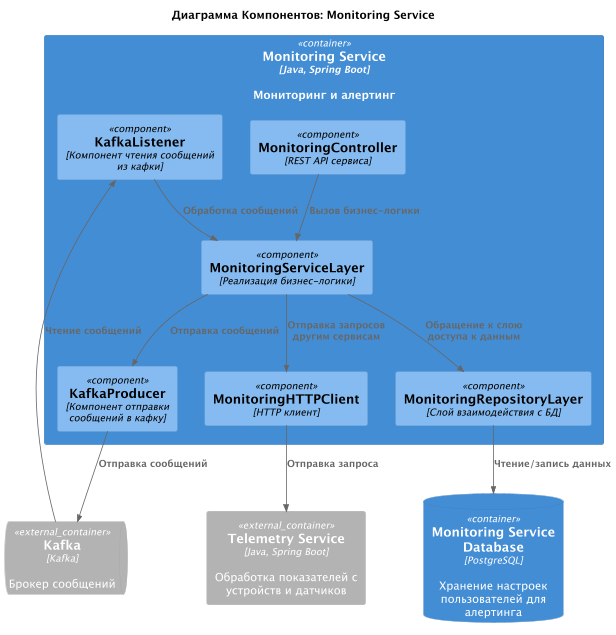

The diagram above was rendered by PlantUML. Its source (embedded in the PNG):
@startuml
title Диаграмма Компонентов: Monitoring Service

!includeurl ../c4_templates/C4_Component.puml

ContainerDb(MonitoringServiceDatabase, "Monitoring Service Database", "PostgreSQL", "Хранение настроек пользователей для алертинга")
ContainerQueue_Ext(Kafka, "Kafka", "Kafka", "Брокер сообщений")
Container_Ext(TelemetryService, "Telemetry Service", "Java, Spring Boot", "Обработка показателей с устройств и датчиков")

Container(MonitoringService, "Monitoring Service", "Java, Spring Boot", "Мониторинг и алертинг") {
    Component(MonitoringController, "MonitoringController", "REST API сервиса")
    Component(MonitoringServiceLayer, "MonitoringServiceLayer", "Реализация бизнес-логики")
    Component(MonitoringRepositoryLayer, "MonitoringRepositoryLayer", "Слой взаимодействия с БД")

    Component(KafkaProducer, "KafkaProducer", "Компонент отправки сообщений в кафку")
    Component(KafkaListener, "KafkaListener", "Компонент чтения сообщений из кафки")
    Component(MonitoringHTTPClient, "MonitoringHTTPClient", "HTTP клиент")
}

Rel(MonitoringController, MonitoringServiceLayer, "Вызов бизнес-логики")
Rel(MonitoringServiceLayer, MonitoringRepositoryLayer, "Обращение к слою доступа к данным")
Rel(MonitoringRepositoryLayer, MonitoringServiceDatabase, "Чтение/запись данных")

Rel(MonitoringServiceLayer, MonitoringHTTPClient, "Отправка запросов другим сервисам")

Rel(MonitoringServiceLayer, KafkaProducer, "Отправка сообщений")

Rel(KafkaListener, MonitoringServiceLayer, "Обработка сообщений")

Rel(KafkaProducer, Kafka, "Отправка сообщений")
Rel(Kafka, KafkaListener, "Чтение сообщений")
Rel(MonitoringHTTPClient, TelemetryService, "Отправка запроса")


@enduml